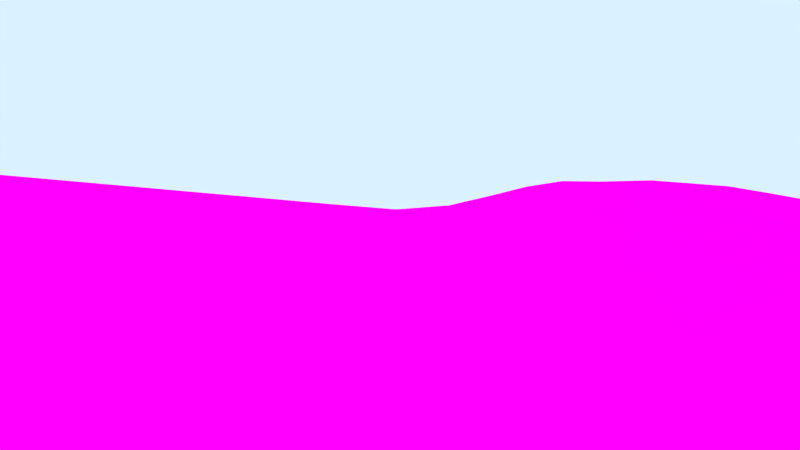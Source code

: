 # Source: hasenah.blend  (saved by Blender 2.76.0; exported with 4.5.12 LTS)
import bpy
from mathutils import Matrix  # noqa: F401  (used for matrix-valued properties, if any)

bpy.ops.wm.read_factory_settings(use_empty=True)
scene = bpy.context.scene
scene.name = 'Scene'

# ---- collections
col_collection_1 = bpy.data.collections.new('Collection 1'); scene.collection.children.link(col_collection_1)
col_pot = bpy.data.collections.new('pot')  # instanced only; not linked into the scene
col_water = bpy.data.collections.new('Water')  # instanced only; not linked into the scene

# ---- images (referenced by path relative to the original .blend; pixels are not part of the script)
import os
ASSET_DIR = os.environ.get("B2B_ASSET_DIR", "")  # directory of the original .blend (textures are referenced by path, not embedded)
HERE = os.path.dirname(os.path.abspath(__file__))  # packed textures are extracted next to this script under _unpacked/

def load_image(name, relpath, width, height, colorspace="sRGB"):
    """Load a texture the original file referenced (path relative to the .blend, or extracted next to this script)."""
    p = next((c for c in (os.path.join(HERE, relpath), os.path.join(ASSET_DIR, relpath)) if relpath and os.path.exists(c)), "")
    if p:
        img = bpy.data.images.load(p, check_existing=True)
        img.name = name
    else:  # same state as the original file: an image datablock whose file is absent (Cycles renders it pink)
        img = bpy.data.images.new(name, width, height)
        img.source = "FILE"
        img.filepath = "//" + (relpath or name)
    img.colorspace_settings.name = colorspace
    return img
img_gras_jpg = load_image('Gras.jpg', 'Gras.jpg', 1024, 1024, 'sRGB')

# ---- materials (node trees are filled in below, after node groups)
mat_material = bpy.data.materials.new('Material')
mat_material.alpha_threshold = 0.0
mat_material.roughness = 0.5

# ---- material node trees
mat_material.use_nodes = True; mat_material.node_tree.nodes.clear()
_N = mat_material.node_tree.nodes; _L = mat_material.node_tree.links
n0 = _N.new('ShaderNodeOutputMaterial'); n0.name = 'Material Output'; n0.location = (300, 300)
n1 = _N.new('ShaderNodeBsdfDiffuse'); n1.name = 'Diffuse BSDF'; n1.location = (10, 300)
n2 = _N.new('ShaderNodeTexImage'); n2.name = 'Image Texture'; n2.location = (-180, 300)
n2.width = 140
n2.image = img_gras_jpg
_L.new(n1.outputs[0], n0.inputs[0])
_L.new(n2.outputs[0], n1.inputs[0])
n0.is_active_output = True

# ---- world
world_world = bpy.data.worlds.new('World'); scene.world = world_world
world_world.use_nodes = True; world_world.node_tree.nodes.clear()
_N = world_world.node_tree.nodes; _L = world_world.node_tree.links
n0 = _N.new('ShaderNodeOutputWorld'); n0.name = 'World Output'; n0.location = (300, 300)
n1 = _N.new('ShaderNodeBackground'); n1.name = 'Background'; n1.location = (10, 300)
n1.inputs[0].default_value = (0.7039, 0.8854, 1.0, 1.0)
_L.new(n1.outputs[0], n0.inputs[0])
n0.is_active_output = True
world_world.color = (0.05088, 0.05088, 0.05088)
world_world.use_sun_shadow = False
world_world.sun_shadow_jitter_overblur = 0.0
world_world.cycles.sampling_method = 'MANUAL'
world_world.cycles.sample_map_resolution = 256

# ---- cameras
cam_camera_001 = bpy.data.cameras.new('Camera.001')
cam_camera_001.clip_end = 100.0
cam_camera_001.lens = 16.51
cam_camera_001.sensor_width = 32.0
cam_camera_001.sensor_height = 18.0
cam_camera_001.display_size = 2.0
cam_camera_001.dof.focus_distance = 0.0

# ---- lights
light_sun = bpy.data.lights.new('Sun', 'SUN')
light_sun.transmission_factor = 0.0
light_sun.angle = 1.381
light_sun.energy = 1.0
light_sun.shadow_buffer_clip_start = 0.5
light_sun.shadow_soft_size = 0.826
light_sun.shadow_cascade_max_distance = 1000.0
light_sun.cycles.max_bounces = 890
light_sun.cycles.use_multiple_importance_sampling = False

# ---- meshes
me_plane = bpy.data.meshes.new('Plane')
me_plane.from_pydata([(-0.9886, -1.094, 0.09305), (1.082, -0.9787, 0.1095), (-0.9889, 1.025, 0.06065), (1.001, 0.9972, 0.1311), (-1.006, -0.005395, -0.01187), (0.0, -1.0, 0.0), (1.056, 0.01953, 0.1623), (0.002687, 1.008, 0.04552), (-0.1599, -0.08463, -0.3756), (-0.9936, -0.5661, 0.0614), (0.5164, -0.9958, 0.02177), (1.02, 0.5678, 0.1663), (-0.4469, 1.119, 0.2258), (-1.001, 0.5013, 0.002362), (-0.4977, -1.019, 0.01849), (1.06, -0.4841, 0.08445), (0.5204, 1.035, 0.1675), (-0.07097, 0.4715, -0.07668), (-0.05468, -0.5448, -0.1343), (-0.6009, -0.08104, -0.2101), (0.4626, -0.0368, -0.03046), (0.4898, -0.5192, -0.02898), (-0.5791, -0.5832, -0.1291), (-0.554, 0.4683, -0.08633), (0.5116, 0.5965, 0.1755), (-0.9871, -0.8566, 0.1056), (0.8229, -0.9812, 0.09683), (1.007, 0.7893, 0.1541), (-0.7124, 1.096, 0.1946), (-1.006, 0.2452, -0.01058), (-0.25, -1.0, 0.0), (1.038, -0.2371, 0.1036), (0.252, 1.008, 0.1071), (-0.003796, 0.7494, 0.03022), (-0.1056, -0.3256, -0.2839), (-0.7962, -0.03889, -0.08659), (0.1249, -0.06929, -0.261), (-1.004, -0.2602, -0.002485), (0.25, -1.0, 0.0), (1.056, 0.3014, 0.1757), (-0.2086, 1.085, 0.143), (-1.002, 0.7573, 0.03261), (-0.7399, -1.083, 0.08226), (1.094, -0.7258, 0.1243), (0.7706, 1.029, 0.172), (-0.1445, 0.1893, -0.2727), (-0.008169, -0.7562, -0.01469), (-0.3891, -0.09423, -0.3351), (0.7942, 0.0119, 0.1292), (0.4655, -0.2899, -0.06404), (0.5267, -0.7434, 0.03517), (0.226, -0.528, -0.06081), (0.7935, -0.4903, 0.05703), (-0.6022, -0.3291, -0.2007), (-0.513, -0.7978, 0.003481), (-0.7645, -0.5729, 0.0171), (-0.3381, -0.5672, -0.1778), (-0.4867, 0.824, 0.1476), (-0.5846, 0.1782, -0.1683), (-0.7814, 0.4846, -0.04083), (-0.3383, 0.4482, -0.1491), (0.5322, 0.8489, 0.207), (0.4787, 0.2682, 0.06155), (0.209, 0.5, 0.03843), (0.7796, 0.6154, 0.2038), (0.8056, 0.3318, 0.1921), (0.137, 0.2064, -0.1412), (0.2518, 0.7678, 0.1089), (-0.3831, 0.1662, -0.2753), (-0.8012, 0.206, -0.09688), (-0.7346, 0.8186, 0.1526), (-0.2784, -0.7716, -0.05103), (-0.7407, -0.846, 0.08954), (-0.7921, -0.2876, -0.07418), (0.8324, -0.7287, 0.1095), (0.2478, -0.7526, -0.004858), (0.1856, -0.3066, -0.1715), (0.762, -0.2552, 0.04981), (-0.3637, -0.3359, -0.2833), (-0.2358, 0.8036, 0.08665), (0.783, 0.8391, 0.2057), (-0.9871, -0.9816, 0.1056), (0.9574, -0.9787, 0.1095), (1.007, 0.9004, 0.1513), (-0.8565, 1.058, 0.1296), (-1.005, 0.1211, -0.008568), (-0.125, -1.0, 0.0), (1.049, -0.1078, 0.143), (0.1215, 1.001, 0.06535), (0.002241, 0.8823, 0.04434), (-0.1338, -0.2062, -0.3395), (-0.8925, -0.01502, -0.03305), (-0.01509, -0.07568, -0.3247), (-0.9992, -0.409, 0.02547), (0.3757, -0.9998, 0.0009576), (1.039, 0.4384, 0.1726), (-0.3207, 1.114, 0.2036), (-1.001, 0.6294, 0.01499), (-0.6189, -1.05, 0.04983), (1.082, -0.6037, 0.1095), (0.6481, 1.039, 0.1777), (-0.1212, 0.325, -0.1898), (-0.03475, -0.652, -0.071), (-0.4947, -0.09191, -0.2732), (0.6361, -0.009916, 0.07139), (0.4621, -0.1655, -0.04474), (0.5096, -0.6288, 0.006922), (0.09143, -0.5324, -0.08833), (0.6459, -0.5047, 0.01838), (-0.6036, -0.2059, -0.2151), (-0.5441, -0.6893, -0.0577), (-0.8708, -0.5684, 0.05768), (-0.4645, -0.5704, -0.1684), (-0.4558, 0.9871, 0.2163), (-0.577, 0.3092, -0.1475), (-0.8866, 0.4964, -0.01082), (-0.4397, 0.4592, -0.1095), (0.5272, 0.941, 0.1894), (0.4989, 0.4476, 0.1398), (0.06311, 0.4824, -0.02286), (0.6497, 0.6174, 0.2002), (-0.9886, -0.719, 0.09305), (0.6691, -0.9886, 0.05866), (1.011, 0.6832, 0.1611), (-0.5766, 1.114, 0.2232), (-1.004, 0.3715, -0.007732), (-0.3749, -1.001, 0.0008464), (1.043, -0.3623, 0.08267), (0.3866, 1.022, 0.1445), (-0.02722, 0.6141, -0.007219), (-0.07565, -0.4357, -0.2049), (-0.7026, -0.0633, -0.1474), (0.2922, -0.05492, -0.1508), (-1.006, -0.1303, -0.01158), (0.125, -1.0, 0.0), (1.059, 0.1508, 0.1654), (-0.1015, 1.044, 0.07837), (-0.9907, 0.8992, 0.06016), (-0.8636, -1.094, 0.09305), (1.094, -0.8508, 0.1243), (0.8879, 1.012, 0.1548), (-0.1571, 0.05174, -0.3424), (0.0, -0.875, 0.0), (-0.2836, -0.09082, -0.377), (0.9311, 0.01952, 0.1619), (0.4726, -0.4093, -0.05819), (0.527, -0.868, 0.03594), (0.352, -0.5271, -0.05134), (0.9349, -0.4841, 0.08442), (-0.5954, -0.4615, -0.1703), (-0.497, -0.9066, 0.02936), (-0.6706, -0.587, -0.04578), (-0.2023, -0.5587, -0.1723), (-0.5266, 0.6416, 0.02572), (-0.5954, 0.04551, -0.1957), (-0.6723, 0.4746, -0.07144), (-0.2056, 0.4586, -0.1251), (0.5246, 0.7314, 0.1975), (0.4688, 0.1033, 0.0006938), (0.357, 0.5446, 0.1057), (0.9041, 0.598, 0.1927), (0.7904, 0.4842, 0.202), (0.8044, 0.1655, 0.164), (0.6545, 0.3143, 0.1461), (0.9345, 0.318, 0.1882), (0.1672, 0.3505, -0.03771), (0.1238, 0.06547, -0.2043), (-0.005335, 0.2012, -0.1956), (0.3015, 0.2243, -0.03303), (0.2532, 0.8891, 0.112), (0.2404, 0.6412, 0.08871), (0.118, 0.7496, 0.05974), (0.3909, 0.8106, 0.1659), (-0.3648, 0.303, -0.211), (-0.3999, 0.02803, -0.345), (-0.4816, 0.1694, -0.2304), (-0.2715, 0.1776, -0.2969), (-0.796, 0.3357, -0.08694), (-0.7985, 0.08351, -0.09157), (-0.9013, 0.2274, -0.0497), (-0.6983, 0.187, -0.1385), (-0.7179, 0.9669, 0.1925), (-0.7686, 0.6397, 0.03776), (-0.8723, 0.7849, 0.09308), (-0.6074, 0.8276, 0.1633), (-0.3093, -0.6702, -0.1094), (-0.2553, -0.879, -0.00948), (-0.4022, -0.7809, -0.04177), (-0.1422, -0.7631, -0.0309), (-0.7484, -0.7171, 0.06873), (-0.7386, -0.969, 0.09305), (-0.8621, -0.8566, 0.1056), (-0.6251, -0.8227, 0.05115), (-0.7868, -0.155, -0.06805), (-0.7844, -0.4304, -0.04265), (-0.8892, -0.2696, -0.02082), (-0.6991, -0.3094, -0.1348), (0.8229, -0.6062, 0.09683), (0.8324, -0.8537, 0.1095), (0.6816, -0.7354, 0.07516), (0.9685, -0.7258, 0.1243), (0.2387, -0.6384, -0.0248), (0.25, -0.875, 0.0), (0.1225, -0.752, -0.004576), (0.3779, -0.7512, 0.002097), (0.1566, -0.1887, -0.2261), (0.2097, -0.4193, -0.1188), (0.03819, -0.3187, -0.2461), (0.3291, -0.2974, -0.1053), (0.7794, -0.124, 0.0991), (0.7697, -0.3749, 0.0368), (0.6132, -0.2736, -0.00239), (0.9107, -0.2395, 0.09911), (-0.3779, -0.215, -0.319), (-0.3561, -0.4559, -0.2375), (-0.4906, -0.3384, -0.2517), (-0.2342, -0.3293, -0.2906), (-0.2122, 0.9583, 0.1393), (-0.2593, 0.6475, 0.01331), (-0.3564, 0.8265, 0.1366), (-0.1196, 0.7715, 0.03843), (0.7784, 0.9361, 0.1944), (0.7789, 0.7321, 0.2045), (0.6598, 0.851, 0.2148), (0.9008, 0.8234, 0.1903), (0.8976, 0.7128, 0.1867), (0.6539, 0.7384, 0.2103), (0.6558, 0.946, 0.2), (-0.1519, 0.6138, -0.03249), (-0.3945, 0.6449, 0.01408), (-0.3296, 0.9828, 0.1943), (-0.2181, -0.4453, -0.2335), (-0.4818, -0.457, -0.2232), (-0.4906, -0.2138, -0.2683), (0.918, -0.3624, 0.08248), (0.6172, -0.3932, -0.01624), (0.6209, -0.146, 0.01897), (0.3414, -0.4146, -0.07956), (0.06652, -0.4298, -0.1669), (0.009633, -0.1993, -0.2961), (0.38, -0.8737, 0.006677), (0.125, -0.875, 0.0), (0.1107, -0.6385, -0.03053), (0.9685, -0.8508, 0.1243), (0.6816, -0.8604, 0.07516), (0.667, -0.6161, 0.05407), (-0.6922, -0.4478, -0.1071), (-0.8841, -0.4189, 0.008373), (-0.8887, -0.1367, -0.02592), (-0.6172, -0.9395, 0.06385), (-0.8621, -0.9816, 0.1056), (-0.8637, -0.7191, 0.09284), (-0.1258, -0.8756, -0.00136), (-0.3795, -0.8854, -0.003142), (-0.4339, -0.6759, -0.1018), (-0.6438, 0.6486, 0.04675), (-0.8773, 0.6464, 0.05497), (-0.8579, 0.9327, 0.1295), (-0.7023, 0.05944, -0.1463), (-0.8961, 0.1069, -0.03993), (-0.8969, 0.3562, -0.04134), (-0.2853, 0.04322, -0.3557), (-0.4972, 0.03244, -0.269), (-0.4667, 0.3047, -0.1744), (0.3882, 0.6917, 0.1605), (0.09754, 0.6185, 0.02883), (0.1215, 0.8762, 0.06535), (0.2875, 0.07897, -0.1027), (-0.01754, 0.06146, -0.2898), (0.02304, 0.3419, -0.1054), (0.9368, 0.1607, 0.1718), (0.648, 0.1414, 0.104), (0.6565, 0.4804, 0.1915), (0.92, 0.4705, 0.1971), (0.3354, 0.3867, 0.04308), (0.392, 0.923, 0.1635), (-0.2602, 0.3078, -0.2426), (-0.6927, 0.3168, -0.128), (-0.5828, 0.9844, 0.2198), (-0.1713, -0.6602, -0.09081), (-0.6524, -0.7101, -0.004143), (-0.6946, -0.1802, -0.1322), (0.9574, -0.6037, 0.1095), (0.3647, -0.6378, -0.02314), (0.3013, -0.181, -0.1498), (0.922, -0.1104, 0.1381), (-0.2583, -0.2107, -0.3401), (-0.1032, 0.9185, 0.07609), (0.8949, 0.9185, 0.1767)], [], [(288, 83, 3, 140), (287, 89, 7, 136), (286, 90, 8, 143), (285, 87, 6, 144), (284, 105, 20, 132), (283, 106, 21, 147), (282, 99, 15, 148), (281, 109, 19, 131), (280, 110, 22, 151), (279, 102, 18, 152), (278, 113, 12, 124), (277, 114, 23, 155), (276, 101, 17, 156), (275, 117, 16, 128), (274, 118, 24, 159), (273, 95, 11, 160), (272, 161, 64, 120), (271, 162, 65, 163), (270, 135, 39, 164), (269, 165, 63, 119), (268, 166, 66, 167), (267, 158, 62, 168), (266, 169, 32, 88), (265, 170, 67, 171), (264, 157, 61, 172), (263, 173, 60, 116), (262, 174, 68, 175), (261, 141, 45, 176), (260, 177, 59, 115), (259, 178, 69, 179), (258, 154, 58, 180), (257, 181, 28, 84), (256, 182, 70, 183), (255, 153, 57, 184), (254, 185, 56, 112), (253, 186, 71, 187), (252, 142, 46, 188), (251, 189, 55, 111), (250, 190, 72, 191), (249, 150, 54, 192), (248, 193, 35, 91), (247, 194, 73, 195), (246, 149, 53, 196), (245, 197, 52, 108), (244, 198, 74, 199), (243, 139, 43, 200), (242, 201, 51, 107), (241, 202, 75, 203), (240, 146, 50, 204), (239, 205, 36, 92), (238, 206, 76, 207), (237, 145, 49, 208), (236, 209, 48, 104), (235, 210, 77, 211), (234, 127, 31, 212), (233, 213, 47, 103), (232, 214, 78, 215), (231, 130, 34, 216), (230, 217, 40, 96), (229, 218, 79, 219), (228, 129, 33, 220), (227, 221, 44, 100), (226, 222, 80, 223), (225, 123, 27, 224), (222, 225, 224, 80), (64, 160, 225, 222), (160, 11, 123, 225), (157, 226, 223, 61), (24, 120, 226, 157), (120, 64, 222, 226), (117, 227, 100, 16), (61, 223, 227, 117), (223, 80, 221, 227), (218, 228, 220, 79), (60, 156, 228, 218), (156, 17, 129, 228), (153, 229, 219, 57), (23, 116, 229, 153), (116, 60, 218, 229), (113, 230, 96, 12), (57, 219, 230, 113), (219, 79, 217, 230), (214, 231, 216, 78), (56, 152, 231, 214), (152, 18, 130, 231), (149, 232, 215, 53), (22, 112, 232, 149), (112, 56, 214, 232), (109, 233, 103, 19), (53, 215, 233, 109), (215, 78, 213, 233), (210, 234, 212, 77), (52, 148, 234, 210), (148, 15, 127, 234), (145, 235, 211, 49), (21, 108, 235, 145), (108, 52, 210, 235), (105, 236, 104, 20), (49, 211, 236, 105), (211, 77, 209, 236), (206, 237, 208, 76), (51, 147, 237, 206), (147, 21, 145, 237), (130, 238, 207, 34), (18, 107, 238, 130), (107, 51, 206, 238), (90, 239, 92, 8), (34, 207, 239, 90), (207, 76, 205, 239), (202, 240, 204, 75), (38, 94, 240, 202), (94, 10, 146, 240), (142, 241, 203, 46), (5, 134, 241, 142), (134, 38, 202, 241), (102, 242, 107, 18), (46, 203, 242, 102), (203, 75, 201, 242), (198, 243, 200, 74), (26, 82, 243, 198), (82, 1, 139, 243), (146, 244, 199, 50), (10, 122, 244, 146), (122, 26, 198, 244), (106, 245, 108, 21), (50, 199, 245, 106), (199, 74, 197, 245), (194, 246, 196, 73), (55, 151, 246, 194), (151, 22, 149, 246), (93, 247, 195, 37), (9, 111, 247, 93), (111, 55, 194, 247), (133, 248, 91, 4), (37, 195, 248, 133), (195, 73, 193, 248), (190, 249, 192, 72), (42, 98, 249, 190), (98, 14, 150, 249), (81, 250, 191, 25), (0, 138, 250, 81), (138, 42, 190, 250), (121, 251, 111, 9), (25, 191, 251, 121), (191, 72, 189, 251), (186, 252, 188, 71), (30, 86, 252, 186), (86, 5, 142, 252), (150, 253, 187, 54), (14, 126, 253, 150), (126, 30, 186, 253), (110, 254, 112, 22), (54, 187, 254, 110), (187, 71, 185, 254), (182, 255, 184, 70), (59, 155, 255, 182), (155, 23, 153, 255), (97, 256, 183, 41), (13, 115, 256, 97), (115, 59, 182, 256), (137, 257, 84, 2), (41, 183, 257, 137), (183, 70, 181, 257), (178, 258, 180, 69), (35, 131, 258, 178), (131, 19, 154, 258), (85, 259, 179, 29), (4, 91, 259, 85), (91, 35, 178, 259), (125, 260, 115, 13), (29, 179, 260, 125), (179, 69, 177, 260), (174, 261, 176, 68), (47, 143, 261, 174), (143, 8, 141, 261), (154, 262, 175, 58), (19, 103, 262, 154), (103, 47, 174, 262), (114, 263, 116, 23), (58, 175, 263, 114), (175, 68, 173, 263), (170, 264, 172, 67), (63, 159, 264, 170), (159, 24, 157, 264), (129, 265, 171, 33), (17, 119, 265, 129), (119, 63, 170, 265), (89, 266, 88, 7), (33, 171, 266, 89), (171, 67, 169, 266), (166, 267, 168, 66), (36, 132, 267, 166), (132, 20, 158, 267), (141, 268, 167, 45), (8, 92, 268, 141), (92, 36, 166, 268), (101, 269, 119, 17), (45, 167, 269, 101), (167, 66, 165, 269), (162, 270, 164, 65), (48, 144, 270, 162), (144, 6, 135, 270), (158, 271, 163, 62), (20, 104, 271, 158), (104, 48, 162, 271), (118, 272, 120, 24), (62, 163, 272, 118), (163, 65, 161, 272), (161, 273, 160, 64), (65, 164, 273, 161), (164, 39, 95, 273), (165, 274, 159, 63), (66, 168, 274, 165), (168, 62, 118, 274), (169, 275, 128, 32), (67, 172, 275, 169), (172, 61, 117, 275), (173, 276, 156, 60), (68, 176, 276, 173), (176, 45, 101, 276), (177, 277, 155, 59), (69, 180, 277, 177), (180, 58, 114, 277), (181, 278, 124, 28), (70, 184, 278, 181), (184, 57, 113, 278), (185, 279, 152, 56), (71, 188, 279, 185), (188, 46, 102, 279), (189, 280, 151, 55), (72, 192, 280, 189), (192, 54, 110, 280), (193, 281, 131, 35), (73, 196, 281, 193), (196, 53, 109, 281), (197, 282, 148, 52), (74, 200, 282, 197), (200, 43, 99, 282), (201, 283, 147, 51), (75, 204, 283, 201), (204, 50, 106, 283), (205, 284, 132, 36), (76, 208, 284, 205), (208, 49, 105, 284), (209, 285, 144, 48), (77, 212, 285, 209), (212, 31, 87, 285), (213, 286, 143, 47), (78, 216, 286, 213), (216, 34, 90, 286), (217, 287, 136, 40), (79, 220, 287, 217), (220, 33, 89, 287), (221, 288, 140, 44), (80, 224, 288, 221), (224, 27, 83, 288)])
me_plane.polygons.foreach_set('use_smooth', [True] * 256)
_uv = me_plane.uv_layers.new(name='UVMap')
_uv.uv.foreach_set('vector', [0.7746, 0.07054, 0.7692, 0.01643, 0.8005, 0.01722, 0.8049, 0.07212, 0.7797, 0.5533, 0.7655, 0.5008, 0.8058, 0.4975, 0.8198, 0.5474, 0.4244, 0.6349, 0.4255, 0.5874, 0.4566, 0.5985, 0.4555, 0.6429, 0.452, 0.07108, 0.4512, 0.0111, 0.4915, 0.005344, 0.4931, 0.06395, 0.4278, 0.3913, 0.4325, 0.3034, 0.4726, 0.3011, 0.465, 0.3951, 0.2826, 0.3475, 0.2853, 0.2775, 0.3211, 0.2903, 0.3182, 0.3558, 0.2917, 0.05996, 0.2919, 0.0007785, 0.3305, 0.01173, 0.3305, 0.07153, 0.4298, 0.8371, 0.4234, 0.7837, 0.4589, 0.7846, 0.4647, 0.8366, 0.2635, 0.8273, 0.2734, 0.7727, 0.3126, 0.7792, 0.3034, 0.8323, 0.2802, 0.5979, 0.2804, 0.5348, 0.3175, 0.546, 0.3185, 0.6131, 0.8104, 0.7851, 0.8116, 0.7276, 0.8525, 0.723, 0.8505, 0.7841, 0.5786, 0.8287, 0.5749, 0.776, 0.6265, 0.7664, 0.6296, 0.821, 0.5644, 0.6333, 0.5743, 0.5723, 0.6274, 0.5425, 0.6188, 0.6065, 0.7766, 0.3059, 0.7818, 0.2421, 0.8118, 0.2463, 0.808, 0.3101, 0.6068, 0.3467, 0.629, 0.2613, 0.6757, 0.2517, 0.6582, 0.3293, 0.6345, 0.06273, 0.6233, 0.006433, 0.6643, 0.01267, 0.6743, 0.06848, 0.6395, 0.1851, 0.6398, 0.1229, 0.6805, 0.1266, 0.6818, 0.1869, 0.5314, 0.1991, 0.5399, 0.1211, 0.5924, 0.1178, 0.5864, 0.1912, 0.5373, 0.05898, 0.5327, 0.0018, 0.5801, 0.0006711, 0.5867, 0.05774, 0.5867, 0.5016, 0.593, 0.4308, 0.6426, 0.4038, 0.6345, 0.4765, 0.4952, 0.5379, 0.4999, 0.471, 0.543, 0.4574, 0.5399, 0.5222, 0.5068, 0.3881, 0.5166, 0.2941, 0.57, 0.2808, 0.5539, 0.3715, 0.7628, 0.4421, 0.7665, 0.3755, 0.804, 0.3761, 0.8023, 0.4408, 0.6794, 0.4567, 0.6883, 0.384, 0.7283, 0.3767, 0.7221, 0.4446, 0.7053, 0.3084, 0.7174, 0.2436, 0.7532, 0.239, 0.7419, 0.3066, 0.5713, 0.7257, 0.567, 0.6792, 0.6125, 0.6666, 0.6212, 0.7137, 0.4893, 0.7324, 0.4847, 0.6853, 0.5249, 0.6845, 0.5289, 0.729, 0.4885, 0.6431, 0.4909, 0.5951, 0.5308, 0.5865, 0.5261, 0.6384, 0.5961, 0.9292, 0.5869, 0.8785, 0.6354, 0.8731, 0.6416, 0.9245, 0.518, 0.9359, 0.5096, 0.8852, 0.5471, 0.8829, 0.5557, 0.9336, 0.5012, 0.8354, 0.4957, 0.7836, 0.5355, 0.7803, 0.5395, 0.8327, 0.7865, 0.9155, 0.8023, 0.847, 0.8424, 0.8491, 0.8254, 0.9217, 0.6936, 0.9206, 0.6902, 0.8691, 0.7557, 0.853, 0.7387, 0.9191, 0.6947, 0.8106, 0.6901, 0.7558, 0.7577, 0.74, 0.7601, 0.7954, 0.2803, 0.7187, 0.2809, 0.6615, 0.3179, 0.6723, 0.3181, 0.7272, 0.2056, 0.6997, 0.2073, 0.6392, 0.2442, 0.6489, 0.2419, 0.7082, 0.2072, 0.577, 0.2067, 0.5176, 0.2442, 0.5208, 0.2437, 0.5839, 0.2542, 0.9363, 0.2553, 0.8815, 0.3026, 0.8847, 0.3023, 0.9376, 0.1718, 0.9354, 0.1763, 0.877, 0.2148, 0.8786, 0.2111, 0.9359, 0.1864, 0.8181, 0.1978, 0.7586, 0.2336, 0.7644, 0.2236, 0.8217, 0.4422, 0.9378, 0.4366, 0.8873, 0.4722, 0.8868, 0.48, 0.9374, 0.3519, 0.9391, 0.3508, 0.886, 0.3961, 0.8862, 0.4003, 0.9384, 0.3496, 0.834, 0.3497, 0.7828, 0.3884, 0.7839, 0.3917, 0.8354, 0.2885, 0.1998, 0.2908, 0.1236, 0.329, 0.1407, 0.3248, 0.2133, 0.2112, 0.1915, 0.2132, 0.1187, 0.2523, 0.1184, 0.2505, 0.1912, 0.214, 0.05444, 0.2137, -0.004497, 0.2531, -0.004643, 0.2531, 0.05422, 0.2806, 0.4657, 0.2812, 0.4066, 0.3169, 0.4147, 0.3167, 0.4774, 0.2065, 0.4586, 0.2065, 0.3997, 0.245, 0.4011, 0.2448, 0.4597, 0.2071, 0.338, 0.2089, 0.2668, 0.2483, 0.2669, 0.246, 0.3394, 0.4256, 0.5291, 0.4266, 0.4622, 0.4601, 0.4801, 0.4584, 0.5411, 0.3538, 0.4947, 0.3541, 0.427, 0.3904, 0.4431, 0.3912, 0.5138, 0.3543, 0.3634, 0.3562, 0.3012, 0.3934, 0.305, 0.3914, 0.3714, 0.439, 0.2234, 0.4478, 0.1404, 0.491, 0.1299, 0.4836, 0.2083, 0.3608, 0.2306, 0.3661, 0.1538, 0.4044, 0.1553, 0.3987, 0.2299, 0.3697, 0.07906, 0.3689, 0.01925, 0.4089, 0.01979, 0.4096, 0.08031, 0.4221, 0.7316, 0.4231, 0.6818, 0.4545, 0.6846, 0.4554, 0.7329, 0.354, 0.7304, 0.354, 0.6777, 0.3894, 0.6788, 0.3877, 0.7321, 0.3552, 0.6197, 0.3547, 0.5582, 0.3914, 0.5744, 0.3907, 0.6262, 0.809, 0.6694, 0.7971, 0.6109, 0.8366, 0.6043, 0.8493, 0.663, 0.6898, 0.6942, 0.691, 0.631, 0.7455, 0.6209, 0.7579, 0.68, 0.6744, 0.5796, 0.6765, 0.5186, 0.7218, 0.5056, 0.7302, 0.5623, 0.783, 0.1825, 0.7799, 0.1256, 0.8098, 0.1283, 0.8128, 0.1861, 0.7191, 0.1839, 0.7166, 0.1262, 0.7497, 0.124, 0.7536, 0.1808, 0.7103, 0.07023, 0.7007, 0.01547, 0.7341, 0.01633, 0.7447, 0.06894, 0.7166, 0.1262, 0.7103, 0.07023, 0.7447, 0.06894, 0.7497, 0.124, 0.6805, 0.1266, 0.6743, 0.06848, 0.7103, 0.07023, 0.7166, 0.1262, 0.6743, 0.06848, 0.6643, 0.01267, 0.7007, 0.01547, 0.7103, 0.07023, 0.7174, 0.2436, 0.7191, 0.1839, 0.7536, 0.1808, 0.7532, 0.239, 0.6757, 0.2517, 0.6818, 0.1869, 0.7191, 0.1839, 0.7174, 0.2436, 0.6818, 0.1869, 0.6805, 0.1266, 0.7166, 0.1262, 0.7191, 0.1839, 0.7818, 0.2421, 0.783, 0.1825, 0.8128, 0.1861, 0.8118, 0.2463, 0.7532, 0.239, 0.7536, 0.1808, 0.783, 0.1825, 0.7818, 0.2421, 0.7536, 0.1808, 0.7497, 0.124, 0.7799, 0.1256, 0.783, 0.1825, 0.691, 0.631, 0.6744, 0.5796, 0.7302, 0.5623, 0.7455, 0.6209, 0.6125, 0.6666, 0.6188, 0.6065, 0.6744, 0.5796, 0.691, 0.631, 0.6188, 0.6065, 0.6274, 0.5425, 0.6765, 0.5186, 0.6744, 0.5796, 0.6901, 0.7558, 0.6898, 0.6942, 0.7579, 0.68, 0.7577, 0.74, 0.6265, 0.7664, 0.6212, 0.7137, 0.6898, 0.6942, 0.6901, 0.7558, 0.6212, 0.7137, 0.6125, 0.6666, 0.691, 0.631, 0.6898, 0.6942, 0.8116, 0.7276, 0.809, 0.6694, 0.8493, 0.663, 0.8525, 0.723, 0.7577, 0.74, 0.7579, 0.68, 0.809, 0.6694, 0.8116, 0.7276, 0.7579, 0.68, 0.7455, 0.6209, 0.7971, 0.6109, 0.809, 0.6694, 0.354, 0.6777, 0.3552, 0.6197, 0.3907, 0.6262, 0.3894, 0.6788, 0.3179, 0.6723, 0.3185, 0.6131, 0.3552, 0.6197, 0.354, 0.6777, 0.3185, 0.6131, 0.3175, 0.546, 0.3547, 0.5582, 0.3552, 0.6197, 0.3497, 0.7828, 0.354, 0.7304, 0.3877, 0.7321, 0.3884, 0.7839, 0.3126, 0.7792, 0.3181, 0.7272, 0.354, 0.7304, 0.3497, 0.7828, 0.3181, 0.7272, 0.3179, 0.6723, 0.354, 0.6777, 0.354, 0.7304, 0.4234, 0.7837, 0.4221, 0.7316, 0.4554, 0.7329, 0.4589, 0.7846, 0.3884, 0.7839, 0.3877, 0.7321, 0.4221, 0.7316, 0.4234, 0.7837, 0.3877, 0.7321, 0.3894, 0.6788, 0.4231, 0.6818, 0.4221, 0.7316, 0.3661, 0.1538, 0.3697, 0.07906, 0.4096, 0.08031, 0.4044, 0.1553, 0.329, 0.1407, 0.3305, 0.07153, 0.3697, 0.07906, 0.3661, 0.1538, 0.3305, 0.07153, 0.3305, 0.01173, 0.3689, 0.01925, 0.3697, 0.07906, 0.3562, 0.3012, 0.3608, 0.2306, 0.3987, 0.2299, 0.3934, 0.305, 0.3211, 0.2903, 0.3248, 0.2133, 0.3608, 0.2306, 0.3562, 0.3012, 0.3248, 0.2133, 0.329, 0.1407, 0.3661, 0.1538, 0.3608, 0.2306, 0.4325, 0.3034, 0.439, 0.2234, 0.4836, 0.2083, 0.4726, 0.3011, 0.3934, 0.305, 0.3987, 0.2299, 0.439, 0.2234, 0.4325, 0.3034, 0.3987, 0.2299, 0.4044, 0.1553, 0.4478, 0.1404, 0.439, 0.2234, 0.3541, 0.427, 0.3543, 0.3634, 0.3914, 0.3714, 0.3904, 0.4431, 0.3169, 0.4147, 0.3182, 0.3558, 0.3543, 0.3634, 0.3541, 0.427, 0.3182, 0.3558, 0.3211, 0.2903, 0.3562, 0.3012, 0.3543, 0.3634, 0.3547, 0.5582, 0.3538, 0.4947, 0.3912, 0.5138, 0.3914, 0.5744, 0.3175, 0.546, 0.3167, 0.4774, 0.3538, 0.4947, 0.3547, 0.5582, 0.3167, 0.4774, 0.3169, 0.4147, 0.3541, 0.427, 0.3538, 0.4947, 0.4255, 0.5874, 0.4256, 0.5291, 0.4584, 0.5411, 0.4566, 0.5985, 0.3914, 0.5744, 0.3912, 0.5138, 0.4256, 0.5291, 0.4255, 0.5874, 0.3912, 0.5138, 0.3904, 0.4431, 0.4266, 0.4622, 0.4256, 0.5291, 0.2065, 0.3997, 0.2071, 0.338, 0.246, 0.3394, 0.245, 0.4011, 0.1671, 0.3996, 0.1672, 0.3402, 0.2071, 0.338, 0.2065, 0.3997, 0.1672, 0.3402, 0.1685, 0.2731, 0.2089, 0.2668, 0.2071, 0.338, 0.2067, 0.5176, 0.2065, 0.4586, 0.2448, 0.4597, 0.2442, 0.5208, 0.1673, 0.5181, 0.1671, 0.4588, 0.2065, 0.4586, 0.2067, 0.5176, 0.1671, 0.4588, 0.1671, 0.3996, 0.2065, 0.3997, 0.2065, 0.4586, 0.2804, 0.5348, 0.2806, 0.4657, 0.3167, 0.4774, 0.3175, 0.546, 0.2442, 0.5208, 0.2448, 0.4597, 0.2806, 0.4657, 0.2804, 0.5348, 0.2448, 0.4597, 0.245, 0.4011, 0.2812, 0.4066, 0.2806, 0.4657, 0.2132, 0.1187, 0.214, 0.05444, 0.2531, 0.05422, 0.2523, 0.1184, 0.1731, 0.1243, 0.1736, 0.06045, 0.214, 0.05444, 0.2132, 0.1187, 0.1736, 0.06045, 0.1731, 0.00129, 0.2137, -0.004497, 0.214, 0.05444, 0.2089, 0.2668, 0.2112, 0.1915, 0.2505, 0.1912, 0.2483, 0.2669, 0.1685, 0.2731, 0.1707, 0.199, 0.2112, 0.1915, 0.2089, 0.2668, 0.1707, 0.199, 0.1731, 0.1243, 0.2132, 0.1187, 0.2112, 0.1915, 0.2853, 0.2775, 0.2885, 0.1998, 0.3248, 0.2133, 0.3211, 0.2903, 0.2483, 0.2669, 0.2505, 0.1912, 0.2885, 0.1998, 0.2853, 0.2775, 0.2505, 0.1912, 0.2523, 0.1184, 0.2908, 0.1236, 0.2885, 0.1998, 0.3508, 0.886, 0.3496, 0.834, 0.3917, 0.8354, 0.3961, 0.8862, 0.3026, 0.8847, 0.3034, 0.8323, 0.3496, 0.834, 0.3508, 0.886, 0.3034, 0.8323, 0.3126, 0.7792, 0.3497, 0.7828, 0.3496, 0.834, 0.3554, 0.9943, 0.3519, 0.9391, 0.4003, 0.9384, 0.4035, 0.9937, 0.3045, 0.9952, 0.3023, 0.9376, 0.3519, 0.9391, 0.3554, 0.9943, 0.3023, 0.9376, 0.3026, 0.8847, 0.3508, 0.886, 0.3519, 0.9391, 0.445, 0.9934, 0.4422, 0.9378, 0.48, 0.9374, 0.4844, 0.9916, 0.4035, 0.9937, 0.4003, 0.9384, 0.4422, 0.9378, 0.445, 0.9934, 0.4003, 0.9384, 0.3961, 0.8862, 0.4366, 0.8873, 0.4422, 0.9378, 0.1763, 0.877, 0.1864, 0.8181, 0.2236, 0.8217, 0.2148, 0.8786, 0.1401, 0.876, 0.1509, 0.8162, 0.1864, 0.8181, 0.1763, 0.877, 0.1509, 0.8162, 0.1617, 0.7566, 0.1978, 0.7586, 0.1864, 0.8181, 0.1714, 0.9946, 0.1718, 0.9354, 0.2111, 0.9359, 0.2111, 0.9951, 0.1355, 0.9945, 0.1361, 0.9351, 0.1718, 0.9354, 0.1714, 0.9946, 0.1361, 0.9351, 0.1401, 0.876, 0.1763, 0.877, 0.1718, 0.9354, 0.255, 0.9952, 0.2542, 0.9363, 0.3023, 0.9376, 0.3045, 0.9952, 0.2111, 0.9951, 0.2111, 0.9359, 0.2542, 0.9363, 0.255, 0.9952, 0.2111, 0.9359, 0.2148, 0.8786, 0.2553, 0.8815, 0.2542, 0.9363, 0.2073, 0.6392, 0.2072, 0.577, 0.2437, 0.5839, 0.2442, 0.6489, 0.1683, 0.6375, 0.1677, 0.5776, 0.2072, 0.577, 0.2073, 0.6392, 0.1677, 0.5776, 0.1673, 0.5181, 0.2067, 0.5176, 0.2072, 0.577, 0.1978, 0.7586, 0.2056, 0.6997, 0.2419, 0.7082, 0.2336, 0.7644, 0.1617, 0.7566, 0.1684, 0.6974, 0.2056, 0.6997, 0.1978, 0.7586, 0.1684, 0.6974, 0.1683, 0.6375, 0.2073, 0.6392, 0.2056, 0.6997, 0.2734, 0.7727, 0.2803, 0.7187, 0.3181, 0.7272, 0.3126, 0.7792, 0.2336, 0.7644, 0.2419, 0.7082, 0.2803, 0.7187, 0.2734, 0.7727, 0.2419, 0.7082, 0.2442, 0.6489, 0.2809, 0.6615, 0.2803, 0.7187, 0.6902, 0.8691, 0.6947, 0.8106, 0.7601, 0.7954, 0.7557, 0.853, 0.6354, 0.8731, 0.6296, 0.821, 0.6947, 0.8106, 0.6902, 0.8691, 0.6296, 0.821, 0.6265, 0.7664, 0.6901, 0.7558, 0.6947, 0.8106, 0.6839, 0.9801, 0.6936, 0.9206, 0.7387, 0.9191, 0.7245, 0.9845, 0.6435, 0.9792, 0.6416, 0.9245, 0.6936, 0.9206, 0.6839, 0.9801, 0.6416, 0.9245, 0.6354, 0.8731, 0.6902, 0.8691, 0.6936, 0.9206, 0.77, 0.9831, 0.7865, 0.9155, 0.8254, 0.9217, 0.8094, 0.9898, 0.7245, 0.9845, 0.7387, 0.9191, 0.7865, 0.9155, 0.77, 0.9831, 0.7387, 0.9191, 0.7557, 0.853, 0.8023, 0.847, 0.7865, 0.9155, 0.5096, 0.8852, 0.5012, 0.8354, 0.5395, 0.8327, 0.5471, 0.8829, 0.4722, 0.8868, 0.4647, 0.8366, 0.5012, 0.8354, 0.5096, 0.8852, 0.4647, 0.8366, 0.4589, 0.7846, 0.4957, 0.7836, 0.5012, 0.8354, 0.5243, 0.9884, 0.518, 0.9359, 0.5557, 0.9336, 0.5632, 0.9853, 0.4844, 0.9916, 0.48, 0.9374, 0.518, 0.9359, 0.5243, 0.9884, 0.48, 0.9374, 0.4722, 0.8868, 0.5096, 0.8852, 0.518, 0.9359, 0.6028, 0.9816, 0.5961, 0.9292, 0.6416, 0.9245, 0.6435, 0.9792, 0.5632, 0.9853, 0.5557, 0.9336, 0.5961, 0.9292, 0.6028, 0.9816, 0.5557, 0.9336, 0.5471, 0.8829, 0.5869, 0.8785, 0.5961, 0.9292, 0.4847, 0.6853, 0.4885, 0.6431, 0.5261, 0.6384, 0.5249, 0.6845, 0.4545, 0.6846, 0.4555, 0.6429, 0.4885, 0.6431, 0.4847, 0.6853, 0.4555, 0.6429, 0.4566, 0.5985, 0.4909, 0.5951, 0.4885, 0.6431, 0.4957, 0.7836, 0.4893, 0.7324, 0.5289, 0.729, 0.5355, 0.7803, 0.4589, 0.7846, 0.4554, 0.7329, 0.4893, 0.7324, 0.4957, 0.7836, 0.4554, 0.7329, 0.4545, 0.6846, 0.4847, 0.6853, 0.4893, 0.7324, 0.5749, 0.776, 0.5713, 0.7257, 0.6212, 0.7137, 0.6265, 0.7664, 0.5355, 0.7803, 0.5289, 0.729, 0.5713, 0.7257, 0.5749, 0.776, 0.5289, 0.729, 0.5249, 0.6845, 0.567, 0.6792, 0.5713, 0.7257, 0.6883, 0.384, 0.7053, 0.3084, 0.7419, 0.3066, 0.7283, 0.3767, 0.6426, 0.4038, 0.6582, 0.3293, 0.7053, 0.3084, 0.6883, 0.384, 0.6582, 0.3293, 0.6757, 0.2517, 0.7174, 0.2436, 0.7053, 0.3084, 0.6765, 0.5186, 0.6794, 0.4567, 0.7221, 0.4446, 0.7218, 0.5056, 0.6274, 0.5425, 0.6345, 0.4765, 0.6794, 0.4567, 0.6765, 0.5186, 0.6345, 0.4765, 0.6426, 0.4038, 0.6883, 0.384, 0.6794, 0.4567, 0.7655, 0.5008, 0.7628, 0.4421, 0.8023, 0.4408, 0.8058, 0.4975, 0.7218, 0.5056, 0.7221, 0.4446, 0.7628, 0.4421, 0.7655, 0.5008, 0.7221, 0.4446, 0.7283, 0.3767, 0.7665, 0.3755, 0.7628, 0.4421, 0.4999, 0.471, 0.5068, 0.3881, 0.5539, 0.3715, 0.543, 0.4574, 0.4601, 0.4801, 0.465, 0.3951, 0.5068, 0.3881, 0.4999, 0.471, 0.465, 0.3951, 0.4726, 0.3011, 0.5166, 0.2941, 0.5068, 0.3881, 0.4909, 0.5951, 0.4952, 0.5379, 0.5399, 0.5222, 0.5308, 0.5865, 0.4566, 0.5985, 0.4584, 0.5411, 0.4952, 0.5379, 0.4909, 0.5951, 0.4584, 0.5411, 0.4601, 0.4801, 0.4999, 0.471, 0.4952, 0.5379, 0.5743, 0.5723, 0.5867, 0.5016, 0.6345, 0.4765, 0.6274, 0.5425, 0.5308, 0.5865, 0.5399, 0.5222, 0.5867, 0.5016, 0.5743, 0.5723, 0.5399, 0.5222, 0.543, 0.4574, 0.593, 0.4308, 0.5867, 0.5016, 0.5399, 0.1211, 0.5373, 0.05898, 0.5867, 0.05774, 0.5924, 0.1178, 0.491, 0.1299, 0.4931, 0.06395, 0.5373, 0.05898, 0.5399, 0.1211, 0.4931, 0.06395, 0.4915, 0.005344, 0.5327, 0.0018, 0.5373, 0.05898, 0.5166, 0.2941, 0.5314, 0.1991, 0.5864, 0.1912, 0.57, 0.2808, 0.4726, 0.3011, 0.4836, 0.2083, 0.5314, 0.1991, 0.5166, 0.2941, 0.4836, 0.2083, 0.491, 0.1299, 0.5399, 0.1211, 0.5314, 0.1991, 0.629, 0.2613, 0.6395, 0.1851, 0.6818, 0.1869, 0.6757, 0.2517, 0.57, 0.2808, 0.5864, 0.1912, 0.6395, 0.1851, 0.629, 0.2613, 0.5864, 0.1912, 0.5924, 0.1178, 0.6398, 0.1229, 0.6395, 0.1851, 0.6398, 0.1229, 0.6345, 0.06273, 0.6743, 0.06848, 0.6805, 0.1266, 0.5924, 0.1178, 0.5867, 0.05774, 0.6345, 0.06273, 0.6398, 0.1229, 0.5867, 0.05774, 0.5801, 0.0006711, 0.6233, 0.006433, 0.6345, 0.06273, 0.593, 0.4308, 0.6068, 0.3467, 0.6582, 0.3293, 0.6426, 0.4038, 0.543, 0.4574, 0.5539, 0.3715, 0.6068, 0.3467, 0.593, 0.4308, 0.5539, 0.3715, 0.57, 0.2808, 0.629, 0.2613, 0.6068, 0.3467, 0.7665, 0.3755, 0.7766, 0.3059, 0.808, 0.3101, 0.804, 0.3761, 0.7283, 0.3767, 0.7419, 0.3066, 0.7766, 0.3059, 0.7665, 0.3755, 0.7419, 0.3066, 0.7532, 0.239, 0.7818, 0.2421, 0.7766, 0.3059, 0.567, 0.6792, 0.5644, 0.6333, 0.6188, 0.6065, 0.6125, 0.6666, 0.5249, 0.6845, 0.5261, 0.6384, 0.5644, 0.6333, 0.567, 0.6792, 0.5261, 0.6384, 0.5308, 0.5865, 0.5743, 0.5723, 0.5644, 0.6333, 0.5869, 0.8785, 0.5786, 0.8287, 0.6296, 0.821, 0.6354, 0.8731, 0.5471, 0.8829, 0.5395, 0.8327, 0.5786, 0.8287, 0.5869, 0.8785, 0.5395, 0.8327, 0.5355, 0.7803, 0.5749, 0.776, 0.5786, 0.8287, 0.8023, 0.847, 0.8104, 0.7851, 0.8505, 0.7841, 0.8424, 0.8491, 0.7557, 0.853, 0.7601, 0.7954, 0.8104, 0.7851, 0.8023, 0.847, 0.7601, 0.7954, 0.7577, 0.74, 0.8116, 0.7276, 0.8104, 0.7851, 0.2809, 0.6615, 0.2802, 0.5979, 0.3185, 0.6131, 0.3179, 0.6723, 0.2442, 0.6489, 0.2437, 0.5839, 0.2802, 0.5979, 0.2809, 0.6615, 0.2437, 0.5839, 0.2442, 0.5208, 0.2804, 0.5348, 0.2802, 0.5979, 0.2553, 0.8815, 0.2635, 0.8273, 0.3034, 0.8323, 0.3026, 0.8847, 0.2148, 0.8786, 0.2236, 0.8217, 0.2635, 0.8273, 0.2553, 0.8815, 0.2236, 0.8217, 0.2336, 0.7644, 0.2734, 0.7727, 0.2635, 0.8273, 0.4366, 0.8873, 0.4298, 0.8371, 0.4647, 0.8366, 0.4722, 0.8868, 0.3961, 0.8862, 0.3917, 0.8354, 0.4298, 0.8371, 0.4366, 0.8873, 0.3917, 0.8354, 0.3884, 0.7839, 0.4234, 0.7837, 0.4298, 0.8371, 0.2908, 0.1236, 0.2917, 0.05996, 0.3305, 0.07153, 0.329, 0.1407, 0.2523, 0.1184, 0.2531, 0.05422, 0.2917, 0.05996, 0.2908, 0.1236, 0.2531, 0.05422, 0.2531, -0.004643, 0.2919, 0.0007785, 0.2917, 0.05996, 0.2812, 0.4066, 0.2826, 0.3475, 0.3182, 0.3558, 0.3169, 0.4147, 0.245, 0.4011, 0.246, 0.3394, 0.2826, 0.3475, 0.2812, 0.4066, 0.246, 0.3394, 0.2483, 0.2669, 0.2853, 0.2775, 0.2826, 0.3475, 0.4266, 0.4622, 0.4278, 0.3913, 0.465, 0.3951, 0.4601, 0.4801, 0.3904, 0.4431, 0.3914, 0.3714, 0.4278, 0.3913, 0.4266, 0.4622, 0.3914, 0.3714, 0.3934, 0.305, 0.4325, 0.3034, 0.4278, 0.3913, 0.4478, 0.1404, 0.452, 0.07108, 0.4931, 0.06395, 0.491, 0.1299, 0.4044, 0.1553, 0.4096, 0.08031, 0.452, 0.07108, 0.4478, 0.1404, 0.4096, 0.08031, 0.4089, 0.01979, 0.4512, 0.0111, 0.452, 0.07108, 0.4231, 0.6818, 0.4244, 0.6349, 0.4555, 0.6429, 0.4545, 0.6846, 0.3894, 0.6788, 0.3907, 0.6262, 0.4244, 0.6349, 0.4231, 0.6818, 0.3907, 0.6262, 0.3914, 0.5744, 0.4255, 0.5874, 0.4244, 0.6349, 0.7971, 0.6109, 0.7797, 0.5533, 0.8198, 0.5474, 0.8366, 0.6043, 0.7455, 0.6209, 0.7302, 0.5623, 0.7797, 0.5533, 0.7971, 0.6109, 0.7302, 0.5623, 0.7218, 0.5056, 0.7655, 0.5008, 0.7797, 0.5533, 0.7799, 0.1256, 0.7746, 0.07054, 0.8049, 0.07212, 0.8098, 0.1283, 0.7497, 0.124, 0.7447, 0.06894, 0.7746, 0.07054, 0.7799, 0.1256, 0.7447, 0.06894, 0.7341, 0.01633, 0.7692, 0.01643, 0.7746, 0.07054])
me_plane.materials.append(mat_material)
me_plane.use_remesh_preserve_volume = False
me_plane.use_remesh_preserve_attributes = False
me_plane.use_mirror_vertex_groups = False
me_plane.update()

# ---- objects
ob_sun = bpy.data.objects.new('Sun', light_sun)
ob_treeneu = bpy.data.objects.new('treeneu', None)
ob_haseneu = bpy.data.objects.new('Haseneu', None)
ob_camera = bpy.data.objects.new('Camera', cam_camera_001)
ob_pot = bpy.data.objects.new('pot', None)
ob_water = bpy.data.objects.new('Water', None)
ob_plane = bpy.data.objects.new('Plane', me_plane)

# ---- transforms, parenting, visibility, modifiers, constraints
ob_sun.location = (1.699, -5.221, 5.559)
ob_sun.lineart.crease_threshold = 0.0
ob_treeneu.location = (1.324, 4.426, -0.4938)
ob_treeneu.scale = (0.4395, 0.4395, 0.4395)
ob_treeneu.empty_image_offset = (0.0, 0.0)
ob_treeneu.show_instancer_for_render = False
ob_treeneu.instance_type = 'COLLECTION'
ob_treeneu.lineart.crease_threshold = 0.0
ob_haseneu.location = (-1.55, -4.694, -1.447)
ob_haseneu.rotation_euler = (2.483, -0.1386, 2.152)
ob_haseneu.scale = (0.514, 0.514, 0.514)
ob_haseneu.empty_image_offset = (0.0, 0.0)
ob_haseneu.show_instancer_for_render = False
ob_haseneu.instance_type = 'COLLECTION'
ob_haseneu.lineart.crease_threshold = 0.0
ob_camera.location = (-0.7003, -2.461, 0.06518)
ob_camera.rotation_euler = (1.525, -0.09228, 2.744)
ob_camera.lineart.crease_threshold = 0.0
ob_pot.location = (-2.741, -2.171, -1.397)
ob_pot.rotation_euler = (-0.0123, 0.185, 0.1127)
ob_pot.scale = (0.5552, 0.5552, 0.5552)
ob_pot.empty_image_offset = (0.0, 0.0)
ob_pot.show_instancer_for_render = False
ob_pot.instance_type = 'COLLECTION'
ob_pot.lineart.crease_threshold = 0.0
ob_water.location = (-0.1892, 0.153, -0.2184)
ob_water.scale = (-1.227, -1.227, -1.227)
ob_water.empty_image_offset = (0.0, 0.0)
ob_water.show_instancer_for_render = False
ob_water.instance_type = 'COLLECTION'
ob_water.lineart.crease_threshold = 0.0
ob_plane.location = (0.0, 0.0, 0.0)
ob_plane.scale = (8.688, 8.688, 8.688)
ob_plane.lineart.crease_threshold = 0.0
_m = ob_plane.modifiers.new('ParticleSystem 1', 'PARTICLE_SYSTEM')
ob_pot.instance_collection = col_pot
ob_water.instance_collection = col_water

# ---- collection membership
col_collection_1.objects.link(ob_sun)
col_collection_1.objects.link(ob_treeneu)
col_collection_1.objects.link(ob_haseneu)
col_collection_1.objects.link(ob_camera)
col_collection_1.objects.link(ob_pot)
col_collection_1.objects.link(ob_water)
col_collection_1.objects.link(ob_plane)

# ---- scene / render settings (as saved in the file)
scene.camera = ob_camera
scene.frame_start = 1; scene.frame_end = 250; scene.frame_set(200)
scene.render.engine = 'CYCLES'
scene.render.resolution_percentage = 50
scene.render.fps = 30
scene.render.dither_intensity = 0.0
scene.cycles.shading_system = True
scene.cycles.use_denoising = False
scene.cycles.samples = 100
scene.cycles.sampling_pattern = 'TABULATED_SOBOL'
scene.cycles.light_sampling_threshold = 0.0
scene.cycles.use_adaptive_sampling = False
scene.cycles.use_light_tree = False
scene.cycles.caustics_reflective = False
scene.cycles.caustics_refractive = False
scene.cycles.blur_glossy = 0.0
scene.cycles.max_bounces = 4
scene.cycles.pixel_filter_type = 'GAUSSIAN'
scene.cycles.sample_clamp_indirect = 0.0
scene.view_settings.view_transform = 'Standard'
bpy.context.view_layer.update()
